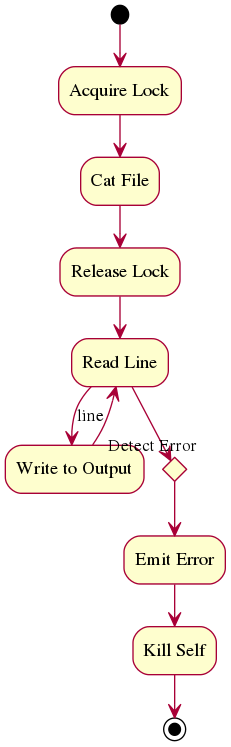

The diagram above was rendered by PlantUML. Its source (embedded in the PNG):
@startuml
(*) --> "Acquire Lock"
"Acquire Lock" --> "Cat File"
"Cat File" --> "Release Lock"
"Release Lock" --> "Read Line"
"Read Line" --> [line] "Write to Output"
"Write to Output" --> "Read Line"
if "Detect Error" then
   --> "Emit Error"
"Emit Error" --> "Kill Self"
"Kill Self" --> (*)

@enduml